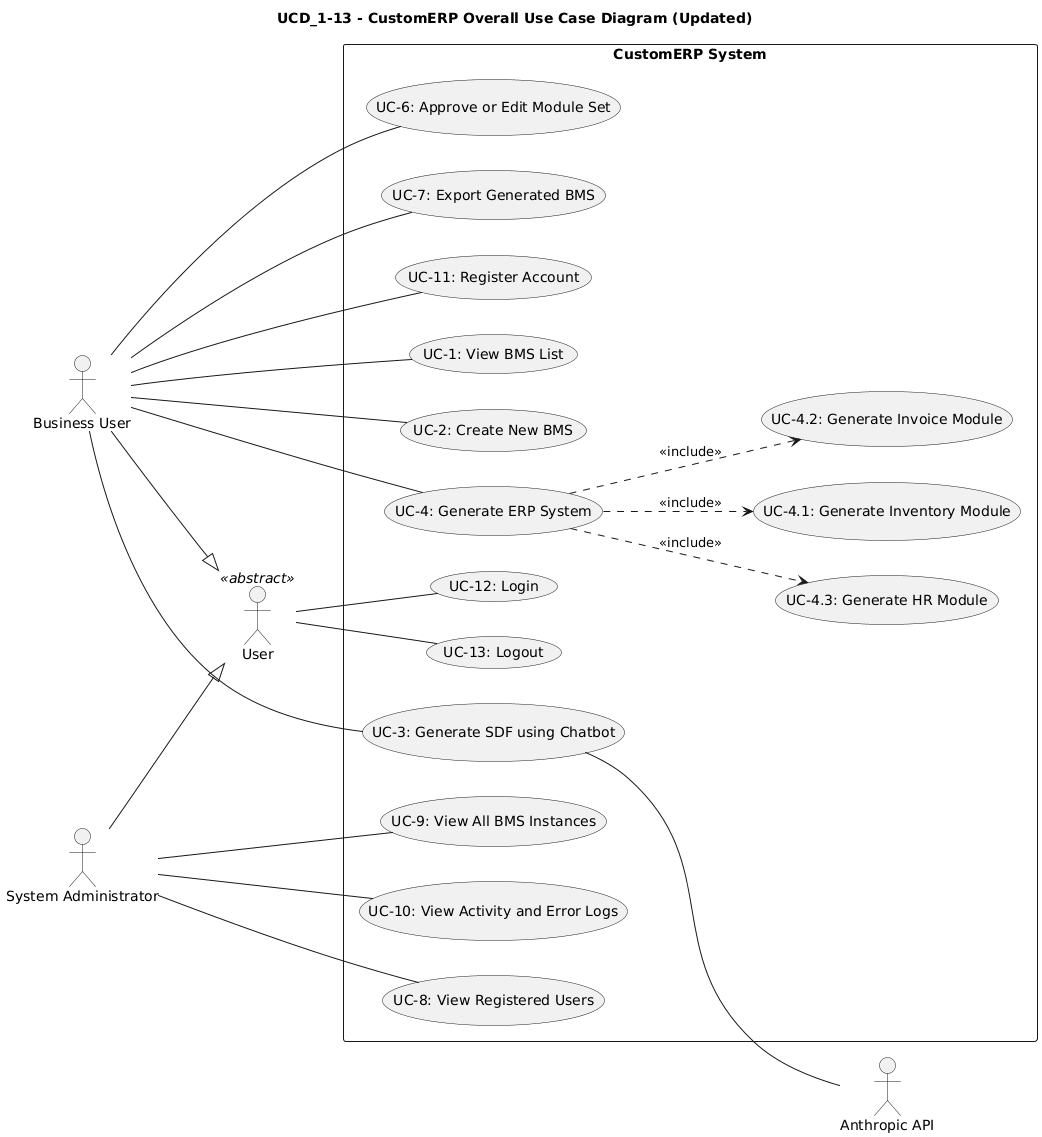

The diagram above was rendered by PlantUML. Its source (embedded in the PNG):
@startuml
left to right direction

title UCD_1-13 - CustomERP Overall Use Case Diagram (Updated)

actor "User" as User <<abstract>>
actor "Business User" as BU
actor "System Administrator" as Admin
actor "Anthropic API" as API

BU --|> User
Admin --|> User

rectangle "CustomERP System" {

  ' Account (UC-11..UC-13)
  (UC-11: Register Account) as UC11_Register
  (UC-12: Login) as UC12_Login
  (UC-13: Logout) as UC13_Logout

  ' BMS Dashboard & SDF (UC-1..UC-3)
  (UC-1: View BMS List) as UC1_ViewList
  (UC-2: Create New BMS) as UC2_CreateBMS
  (UC-3: Generate SDF using Chatbot) as UC3_GenerateSDF

  ' Generation & Modules (UC-4)
  (UC-4: Generate ERP System) as UC4_Generate
  (UC-4.1: Generate Inventory Module) as UC4a_Inv
  (UC-4.2: Generate Invoice Module) as UC4b_Invoice
  (UC-4.3: Generate HR Module) as UC4c_HR

  ' Approve & Export (UC-6..UC-7)
  (UC-6: Approve or Edit Module Set) as UC6_Approve
  (UC-7: Export Generated BMS) as UC7_Export

  ' Admin: Users & Logs (UC-8..UC-10)
  (UC-8: View Registered Users) as UC8_ViewUsers
  (UC-9: View All BMS Instances) as UC9_ViewBMS
  (UC-10: View Activity and Error Logs) as UC10_ViewLogs
}

' Account Connections
BU -- UC11_Register
User -- UC12_Login
User -- UC13_Logout

' BMS Dashboard Connections
BU -- UC1_ViewList
BU -- UC2_CreateBMS
BU -- UC3_GenerateSDF

' FORCE Anthropic API TO THE RIGHT
' We place this connection here to pull the API actor to the right side of the diagram
UC3_GenerateSDF -- API

' Generation Flow with Includes
BU -- UC4_Generate
UC4_Generate ..> UC4a_Inv : <<include>>
UC4_Generate ..> UC4b_Invoice : <<include>>
UC4_Generate ..> UC4c_HR : <<include>>

' Approve & Export Connections
BU -- UC6_Approve
BU -- UC7_Export

' Admin Connections
Admin -- UC8_ViewUsers
Admin -- UC9_ViewBMS
Admin -- UC10_ViewLogs
@enduml